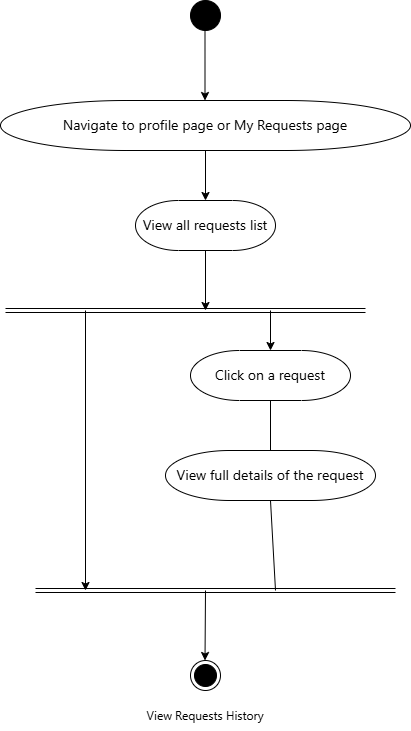

The diagram above was exported from draw.io. Its source (the exported page's mxGraphModel, read from the mxfile embedded in the PNG):
<mxGraphModel dx="1042" dy="626" grid="1" gridSize="10" guides="1" tooltips="1" connect="1" arrows="1" fold="1" page="1" pageScale="1" pageWidth="850" pageHeight="1100" math="0" shadow="0">
  <root>
    <mxCell id="0" />
    <mxCell id="1" parent="0" />
    <mxCell id="pWiEcKTI6LFVY1awnVkD-1" value="" style="ellipse;fillColor=strokeColor;html=1;" parent="1" vertex="1">
      <mxGeometry x="465" y="400" width="30" height="30" as="geometry" />
    </mxCell>
    <mxCell id="pWiEcKTI6LFVY1awnVkD-3" value="" style="endArrow=classic;html=1;rounded=0;exitX=0.5;exitY=1;exitDx=0;exitDy=0;entryX=0.5;entryY=0;entryDx=0;entryDy=0;entryPerimeter=0;" parent="1" edge="1">
      <mxGeometry width="50" height="50" relative="1" as="geometry">
        <mxPoint x="479.5" y="430" as="sourcePoint" />
        <mxPoint x="479.5" y="500" as="targetPoint" />
      </mxGeometry>
    </mxCell>
    <mxCell id="pWiEcKTI6LFVY1awnVkD-4" value="&lt;span style=&quot;font-family: &amp;quot;Anthropic Sans&amp;quot;, -apple-system, BlinkMacSystemFont, &amp;quot;Segoe UI&amp;quot;, sans-serif; font-size: 14px; text-align: start; text-wrap-mode: nowrap;&quot;&gt;Navigate to profile page or My Requests page&lt;/span&gt;" style="strokeWidth=1;html=1;shape=mxgraph.flowchart.terminator;whiteSpace=wrap;" parent="1" vertex="1">
      <mxGeometry x="275" y="500" width="410" height="50" as="geometry" />
    </mxCell>
    <mxCell id="pWiEcKTI6LFVY1awnVkD-6" value="" style="endArrow=classic;html=1;rounded=0;exitX=0.5;exitY=1;exitDx=0;exitDy=0;exitPerimeter=0;entryX=0.5;entryY=0;entryDx=0;entryDy=0;" parent="1" edge="1">
      <mxGeometry width="50" height="50" relative="1" as="geometry">
        <mxPoint x="480" y="550" as="sourcePoint" />
        <mxPoint x="480" y="600" as="targetPoint" />
      </mxGeometry>
    </mxCell>
    <mxCell id="pWiEcKTI6LFVY1awnVkD-7" value="&lt;span style=&quot;font-family: &amp;quot;Anthropic Sans&amp;quot;, -apple-system, BlinkMacSystemFont, &amp;quot;Segoe UI&amp;quot;, sans-serif; font-size: 14px; text-align: start; text-wrap-mode: nowrap;&quot;&gt;View all requests list&lt;/span&gt;" style="strokeWidth=1;html=1;shape=mxgraph.flowchart.terminator;whiteSpace=wrap;" parent="1" vertex="1">
      <mxGeometry x="410" y="600" width="140" height="50" as="geometry" />
    </mxCell>
    <mxCell id="pWiEcKTI6LFVY1awnVkD-9" value="&lt;span style=&quot;font-family: &amp;quot;Anthropic Sans&amp;quot;, -apple-system, BlinkMacSystemFont, &amp;quot;Segoe UI&amp;quot;, sans-serif; font-size: 14px; text-align: start; text-wrap-mode: nowrap;&quot;&gt;Click on a request&lt;/span&gt;" style="strokeWidth=1;html=1;shape=mxgraph.flowchart.terminator;whiteSpace=wrap;" parent="1" vertex="1">
      <mxGeometry x="465" y="750" width="160" height="50" as="geometry" />
    </mxCell>
    <mxCell id="pWiEcKTI6LFVY1awnVkD-10" value="" style="ellipse;html=1;shape=endState;fillColor=strokeColor;" parent="1" vertex="1">
      <mxGeometry x="465" y="1060" width="30" height="30" as="geometry" />
    </mxCell>
    <mxCell id="pWiEcKTI6LFVY1awnVkD-12" value="" style="endArrow=classic;html=1;rounded=0;exitX=0.5;exitY=1;exitDx=0;exitDy=0;exitPerimeter=0;" parent="1" source="pWiEcKTI6LFVY1awnVkD-7" edge="1">
      <mxGeometry width="50" height="50" relative="1" as="geometry">
        <mxPoint x="460" y="715" as="sourcePoint" />
        <mxPoint x="480" y="710" as="targetPoint" />
      </mxGeometry>
    </mxCell>
    <mxCell id="pWiEcKTI6LFVY1awnVkD-15" value="" style="shape=link;html=1;rounded=0;" parent="1" edge="1">
      <mxGeometry width="100" relative="1" as="geometry">
        <mxPoint x="310" y="990" as="sourcePoint" />
        <mxPoint x="670" y="990" as="targetPoint" />
      </mxGeometry>
    </mxCell>
    <mxCell id="pWiEcKTI6LFVY1awnVkD-17" value="" style="endArrow=none;html=1;rounded=0;entryX=0.5;entryY=1;entryDx=0;entryDy=0;entryPerimeter=0;exitX=0.5;exitY=0;exitDx=0;exitDy=0;exitPerimeter=0;" parent="1" target="pWiEcKTI6LFVY1awnVkD-9" edge="1" source="pWiEcKTI6LFVY1awnVkD-21">
      <mxGeometry width="50" height="50" relative="1" as="geometry">
        <mxPoint x="545" y="845" as="sourcePoint" />
        <mxPoint x="615" y="845" as="targetPoint" />
      </mxGeometry>
    </mxCell>
    <mxCell id="pWiEcKTI6LFVY1awnVkD-18" value="" style="endArrow=classic;html=1;rounded=0;" parent="1" edge="1">
      <mxGeometry width="50" height="50" relative="1" as="geometry">
        <mxPoint x="480" y="990" as="sourcePoint" />
        <mxPoint x="479.5" y="1060" as="targetPoint" />
      </mxGeometry>
    </mxCell>
    <mxCell id="pWiEcKTI6LFVY1awnVkD-19" value="&lt;span style=&quot;font-family: &amp;quot;Anthropic Sans&amp;quot;, -apple-system, BlinkMacSystemFont, &amp;quot;Segoe UI&amp;quot;, sans-serif; text-align: start; text-wrap-mode: nowrap;&quot;&gt;View Requests History&lt;/span&gt;" style="text;html=1;whiteSpace=wrap;strokeColor=none;fillColor=none;align=center;verticalAlign=middle;rounded=0;" parent="1" vertex="1">
      <mxGeometry x="450" y="1100" width="60" height="30" as="geometry" />
    </mxCell>
    <mxCell id="pWiEcKTI6LFVY1awnVkD-21" value="&lt;span style=&quot;font-family: &amp;quot;Anthropic Sans&amp;quot;, -apple-system, BlinkMacSystemFont, &amp;quot;Segoe UI&amp;quot;, sans-serif; font-size: 14px; text-align: start; text-wrap-mode: nowrap;&quot;&gt;View full details of the request&lt;/span&gt;" style="strokeWidth=1;html=1;shape=mxgraph.flowchart.terminator;whiteSpace=wrap;" parent="1" vertex="1">
      <mxGeometry x="440" y="850" width="210" height="50" as="geometry" />
    </mxCell>
    <mxCell id="pWiEcKTI6LFVY1awnVkD-22" value="" style="endArrow=none;html=1;rounded=0;entryX=0.5;entryY=1;entryDx=0;entryDy=0;entryPerimeter=0;" parent="1" edge="1" target="pWiEcKTI6LFVY1awnVkD-21">
      <mxGeometry width="50" height="50" relative="1" as="geometry">
        <mxPoint x="550" y="990" as="sourcePoint" />
        <mxPoint x="545" y="895" as="targetPoint" />
      </mxGeometry>
    </mxCell>
    <mxCell id="S3CnH7fSuSwxrm-jIbxa-1" value="" style="shape=link;html=1;rounded=0;" parent="1" edge="1">
      <mxGeometry width="100" relative="1" as="geometry">
        <mxPoint x="280" y="710" as="sourcePoint" />
        <mxPoint x="640" y="710" as="targetPoint" />
      </mxGeometry>
    </mxCell>
    <mxCell id="gbYQXLcz8I2aT7JDF4fU-1" value="" style="endArrow=classic;html=1;rounded=0;entryX=0.5;entryY=0;entryDx=0;entryDy=0;entryPerimeter=0;" parent="1" target="pWiEcKTI6LFVY1awnVkD-9" edge="1">
      <mxGeometry width="50" height="50" relative="1" as="geometry">
        <mxPoint x="545" y="710" as="sourcePoint" />
        <mxPoint x="755" y="730" as="targetPoint" />
      </mxGeometry>
    </mxCell>
    <mxCell id="gbYQXLcz8I2aT7JDF4fU-2" value="" style="endArrow=classic;html=1;rounded=0;" parent="1" edge="1">
      <mxGeometry width="50" height="50" relative="1" as="geometry">
        <mxPoint x="360" y="710" as="sourcePoint" />
        <mxPoint x="360" y="990" as="targetPoint" />
      </mxGeometry>
    </mxCell>
  </root>
</mxGraphModel>